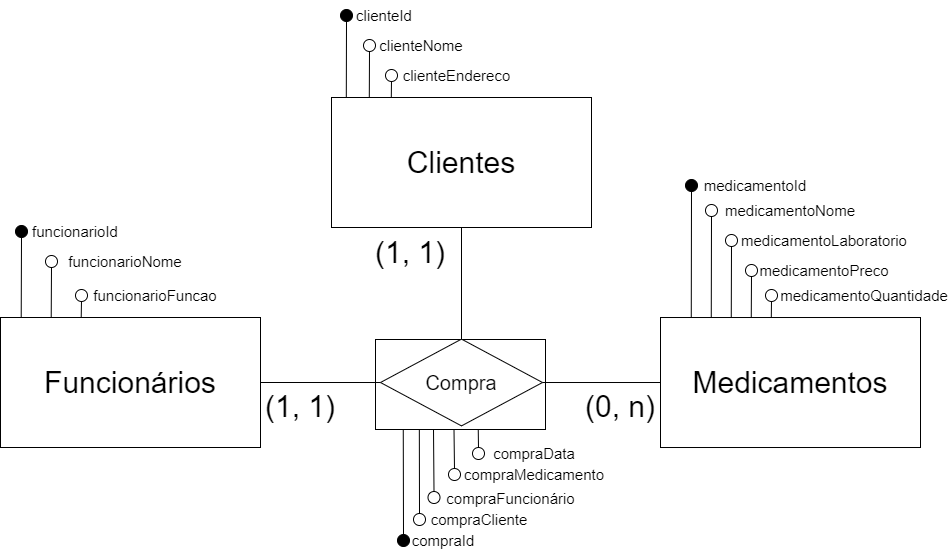

The diagram above was exported from draw.io. Its source (the exported page's mxGraphModel, read from the mxfile embedded in the PNG):
<mxGraphModel dx="1214" dy="613" grid="1" gridSize="10" guides="1" tooltips="1" connect="1" arrows="1" fold="1" page="1" pageScale="1" pageWidth="1169" pageHeight="827" math="0" shadow="0">
  <root>
    <mxCell id="0" />
    <mxCell id="1" parent="0" />
    <mxCell id="qozQ24A3yYEgYLy0wwoI-55" value="&lt;font style=&quot;font-size: 15px;&quot;&gt;medicamentoId&lt;/font&gt;" style="text;html=1;strokeColor=none;fillColor=none;align=center;verticalAlign=middle;whiteSpace=wrap;rounded=0;" parent="1" vertex="1">
      <mxGeometry x="850" y="316" width="60" height="30" as="geometry" />
    </mxCell>
    <mxCell id="qozQ24A3yYEgYLy0wwoI-38" value="&lt;font style=&quot;font-size: 15px;&quot;&gt;funcionarioId&lt;/font&gt;" style="text;html=1;strokeColor=none;fillColor=none;align=center;verticalAlign=middle;whiteSpace=wrap;rounded=0;" parent="1" vertex="1">
      <mxGeometry x="170" y="362" width="60" height="30" as="geometry" />
    </mxCell>
    <mxCell id="qozQ24A3yYEgYLy0wwoI-36" value="" style="rounded=0;whiteSpace=wrap;html=1;" parent="1" vertex="1">
      <mxGeometry x="500" y="485" width="170" height="90" as="geometry" />
    </mxCell>
    <mxCell id="qozQ24A3yYEgYLy0wwoI-2" value="&lt;font style=&quot;font-size: 30px;&quot;&gt;Funcionários&lt;/font&gt;" style="rounded=0;whiteSpace=wrap;html=1;" parent="1" vertex="1">
      <mxGeometry x="125" y="463" width="260" height="130" as="geometry" />
    </mxCell>
    <mxCell id="qozQ24A3yYEgYLy0wwoI-3" value="&lt;font style=&quot;font-size: 30px;&quot;&gt;Medicamentos&lt;/font&gt;" style="rounded=0;whiteSpace=wrap;html=1;" parent="1" vertex="1">
      <mxGeometry x="785" y="463.01" width="260" height="130" as="geometry" />
    </mxCell>
    <mxCell id="qozQ24A3yYEgYLy0wwoI-4" value="&lt;font style=&quot;font-size: 30px;&quot;&gt;Clientes&lt;/font&gt;" style="rounded=0;whiteSpace=wrap;html=1;" parent="1" vertex="1">
      <mxGeometry x="456" y="243" width="260" height="130" as="geometry" />
    </mxCell>
    <mxCell id="qozQ24A3yYEgYLy0wwoI-5" value="&lt;font style=&quot;font-size: 20px;&quot;&gt;Compra&lt;/font&gt;" style="rhombus;whiteSpace=wrap;html=1;" parent="1" vertex="1">
      <mxGeometry x="505" y="484.61" width="162" height="86.79" as="geometry" />
    </mxCell>
    <mxCell id="qozQ24A3yYEgYLy0wwoI-6" value="" style="endArrow=none;html=1;rounded=0;exitX=1;exitY=0.5;exitDx=0;exitDy=0;entryX=0;entryY=0.5;entryDx=0;entryDy=0;" parent="1" source="qozQ24A3yYEgYLy0wwoI-2" target="qozQ24A3yYEgYLy0wwoI-5" edge="1">
      <mxGeometry width="50" height="50" relative="1" as="geometry">
        <mxPoint x="425" y="523" as="sourcePoint" />
        <mxPoint x="475" y="473" as="targetPoint" />
      </mxGeometry>
    </mxCell>
    <mxCell id="qozQ24A3yYEgYLy0wwoI-7" value="" style="endArrow=none;html=1;rounded=0;exitX=0.5;exitY=1;exitDx=0;exitDy=0;entryX=0.5;entryY=0;entryDx=0;entryDy=0;" parent="1" source="qozQ24A3yYEgYLy0wwoI-4" target="qozQ24A3yYEgYLy0wwoI-5" edge="1">
      <mxGeometry width="50" height="50" relative="1" as="geometry">
        <mxPoint x="315" y="503" as="sourcePoint" />
        <mxPoint x="394" y="503" as="targetPoint" />
      </mxGeometry>
    </mxCell>
    <mxCell id="qozQ24A3yYEgYLy0wwoI-8" value="" style="endArrow=none;html=1;rounded=0;exitX=1;exitY=0.5;exitDx=0;exitDy=0;entryX=0;entryY=0.5;entryDx=0;entryDy=0;" parent="1" source="qozQ24A3yYEgYLy0wwoI-5" target="qozQ24A3yYEgYLy0wwoI-3" edge="1">
      <mxGeometry width="50" height="50" relative="1" as="geometry">
        <mxPoint x="431" y="383" as="sourcePoint" />
        <mxPoint x="431" y="478" as="targetPoint" />
      </mxGeometry>
    </mxCell>
    <mxCell id="qozQ24A3yYEgYLy0wwoI-22" value="&lt;font style=&quot;font-size: 30px;&quot;&gt;(1, 1)&lt;/font&gt;" style="text;html=1;strokeColor=none;fillColor=none;align=center;verticalAlign=middle;whiteSpace=wrap;rounded=0;" parent="1" vertex="1">
      <mxGeometry x="385" y="537" width="80" height="30" as="geometry" />
    </mxCell>
    <mxCell id="qozQ24A3yYEgYLy0wwoI-23" value="&lt;font style=&quot;font-size: 30px;&quot;&gt;(1, 1)&lt;/font&gt;" style="text;html=1;strokeColor=none;fillColor=none;align=center;verticalAlign=middle;whiteSpace=wrap;rounded=0;" parent="1" vertex="1">
      <mxGeometry x="495" y="383" width="80" height="30" as="geometry" />
    </mxCell>
    <mxCell id="qozQ24A3yYEgYLy0wwoI-24" value="&lt;font style=&quot;font-size: 30px;&quot;&gt;(0, n)&lt;/font&gt;" style="text;html=1;strokeColor=none;fillColor=none;align=center;verticalAlign=middle;whiteSpace=wrap;rounded=0;" parent="1" vertex="1">
      <mxGeometry x="705" y="537" width="80" height="30" as="geometry" />
    </mxCell>
    <mxCell id="qozQ24A3yYEgYLy0wwoI-25" value="" style="ellipse;whiteSpace=wrap;html=1;aspect=fixed;fillColor=#000000;" parent="1" vertex="1">
      <mxGeometry x="140" y="371" width="12" height="12" as="geometry" />
    </mxCell>
    <mxCell id="qozQ24A3yYEgYLy0wwoI-26" value="" style="ellipse;whiteSpace=wrap;html=1;aspect=fixed;" parent="1" vertex="1">
      <mxGeometry x="170" y="401" width="12" height="12" as="geometry" />
    </mxCell>
    <mxCell id="qozQ24A3yYEgYLy0wwoI-27" value="" style="ellipse;whiteSpace=wrap;html=1;aspect=fixed;" parent="1" vertex="1">
      <mxGeometry x="200" y="435" width="12" height="12" as="geometry" />
    </mxCell>
    <mxCell id="qozQ24A3yYEgYLy0wwoI-32" value="" style="endArrow=none;html=1;rounded=0;exitX=0.5;exitY=1;exitDx=0;exitDy=0;" parent="1" source="qozQ24A3yYEgYLy0wwoI-25" edge="1">
      <mxGeometry width="50" height="50" relative="1" as="geometry">
        <mxPoint x="145.71" y="433" as="sourcePoint" />
        <mxPoint x="145.71" y="463" as="targetPoint" />
      </mxGeometry>
    </mxCell>
    <mxCell id="qozQ24A3yYEgYLy0wwoI-33" value="" style="endArrow=none;html=1;rounded=0;exitX=0.5;exitY=1;exitDx=0;exitDy=0;" parent="1" source="qozQ24A3yYEgYLy0wwoI-26" edge="1">
      <mxGeometry width="50" height="50" relative="1" as="geometry">
        <mxPoint x="176" y="383" as="sourcePoint" />
        <mxPoint x="175.71" y="463" as="targetPoint" />
      </mxGeometry>
    </mxCell>
    <mxCell id="qozQ24A3yYEgYLy0wwoI-34" value="" style="endArrow=none;html=1;rounded=0;exitX=0.5;exitY=1;exitDx=0;exitDy=0;" parent="1" source="qozQ24A3yYEgYLy0wwoI-27" edge="1">
      <mxGeometry width="50" height="50" relative="1" as="geometry">
        <mxPoint x="206" y="413.01" as="sourcePoint" />
        <mxPoint x="205.71" y="463.01" as="targetPoint" />
      </mxGeometry>
    </mxCell>
    <mxCell id="qozQ24A3yYEgYLy0wwoI-39" value="&lt;font style=&quot;font-size: 15px;&quot;&gt;funcionarioNome&lt;/font&gt;" style="text;html=1;strokeColor=none;fillColor=none;align=center;verticalAlign=middle;whiteSpace=wrap;rounded=0;" parent="1" vertex="1">
      <mxGeometry x="220" y="392" width="60" height="30" as="geometry" />
    </mxCell>
    <mxCell id="qozQ24A3yYEgYLy0wwoI-40" value="&lt;font style=&quot;font-size: 15px;&quot;&gt;funcionarioFuncao&lt;/font&gt;" style="text;html=1;strokeColor=none;fillColor=none;align=center;verticalAlign=middle;whiteSpace=wrap;rounded=0;" parent="1" vertex="1">
      <mxGeometry x="250" y="426" width="60" height="30" as="geometry" />
    </mxCell>
    <mxCell id="qozQ24A3yYEgYLy0wwoI-41" value="" style="ellipse;whiteSpace=wrap;html=1;aspect=fixed;fillColor=#000000;" parent="1" vertex="1">
      <mxGeometry x="810" y="325" width="12" height="12" as="geometry" />
    </mxCell>
    <mxCell id="qozQ24A3yYEgYLy0wwoI-42" value="" style="ellipse;whiteSpace=wrap;html=1;aspect=fixed;" parent="1" vertex="1">
      <mxGeometry x="830" y="350" width="12" height="12" as="geometry" />
    </mxCell>
    <mxCell id="qozQ24A3yYEgYLy0wwoI-43" value="" style="ellipse;whiteSpace=wrap;html=1;aspect=fixed;" parent="1" vertex="1">
      <mxGeometry x="850" y="380" width="12" height="12" as="geometry" />
    </mxCell>
    <mxCell id="qozQ24A3yYEgYLy0wwoI-44" value="" style="ellipse;whiteSpace=wrap;html=1;aspect=fixed;" parent="1" vertex="1">
      <mxGeometry x="870" y="410" width="12" height="12" as="geometry" />
    </mxCell>
    <mxCell id="qozQ24A3yYEgYLy0wwoI-45" value="" style="endArrow=none;html=1;rounded=0;entryX=0.5;entryY=1;entryDx=0;entryDy=0;" parent="1" target="qozQ24A3yYEgYLy0wwoI-41" edge="1">
      <mxGeometry width="50" height="50" relative="1" as="geometry">
        <mxPoint x="815.76" y="463.01" as="sourcePoint" />
        <mxPoint x="815.76" y="433.01" as="targetPoint" />
      </mxGeometry>
    </mxCell>
    <mxCell id="qozQ24A3yYEgYLy0wwoI-46" value="" style="endArrow=none;html=1;rounded=0;entryX=0.5;entryY=1;entryDx=0;entryDy=0;" parent="1" target="qozQ24A3yYEgYLy0wwoI-42" edge="1">
      <mxGeometry width="50" height="50" relative="1" as="geometry">
        <mxPoint x="835.76" y="463" as="sourcePoint" />
        <mxPoint x="836" y="370.99" as="targetPoint" />
      </mxGeometry>
    </mxCell>
    <mxCell id="qozQ24A3yYEgYLy0wwoI-47" value="" style="endArrow=none;html=1;rounded=0;entryX=0.5;entryY=1;entryDx=0;entryDy=0;" parent="1" target="qozQ24A3yYEgYLy0wwoI-43" edge="1">
      <mxGeometry width="50" height="50" relative="1" as="geometry">
        <mxPoint x="855.76" y="463.01" as="sourcePoint" />
        <mxPoint x="856" y="395.01" as="targetPoint" />
      </mxGeometry>
    </mxCell>
    <mxCell id="qozQ24A3yYEgYLy0wwoI-48" value="" style="endArrow=none;html=1;rounded=0;entryX=0.5;entryY=1;entryDx=0;entryDy=0;" parent="1" target="qozQ24A3yYEgYLy0wwoI-44" edge="1">
      <mxGeometry width="50" height="50" relative="1" as="geometry">
        <mxPoint x="875.76" y="463.01" as="sourcePoint" />
        <mxPoint x="876" y="422" as="targetPoint" />
      </mxGeometry>
    </mxCell>
    <mxCell id="qozQ24A3yYEgYLy0wwoI-53" value="" style="ellipse;whiteSpace=wrap;html=1;aspect=fixed;" parent="1" vertex="1">
      <mxGeometry x="890" y="435" width="12" height="12" as="geometry" />
    </mxCell>
    <mxCell id="qozQ24A3yYEgYLy0wwoI-54" value="" style="endArrow=none;html=1;rounded=0;entryX=0.5;entryY=1;entryDx=0;entryDy=0;" parent="1" target="qozQ24A3yYEgYLy0wwoI-53" edge="1">
      <mxGeometry width="50" height="50" relative="1" as="geometry">
        <mxPoint x="895.8" y="463.01" as="sourcePoint" />
        <mxPoint x="896.04" y="422" as="targetPoint" />
      </mxGeometry>
    </mxCell>
    <mxCell id="qozQ24A3yYEgYLy0wwoI-56" value="&lt;font style=&quot;font-size: 15px;&quot;&gt;medicamentoNome&lt;/font&gt;" style="text;html=1;strokeColor=none;fillColor=none;align=center;verticalAlign=middle;whiteSpace=wrap;rounded=0;" parent="1" vertex="1">
      <mxGeometry x="886" y="341" width="58" height="30" as="geometry" />
    </mxCell>
    <mxCell id="qozQ24A3yYEgYLy0wwoI-57" value="&lt;font style=&quot;font-size: 15px;&quot;&gt;medicamentoLaboratorio&lt;/font&gt;" style="text;html=1;strokeColor=none;fillColor=none;align=center;verticalAlign=middle;whiteSpace=wrap;rounded=0;" parent="1" vertex="1">
      <mxGeometry x="920" y="371" width="58" height="30" as="geometry" />
    </mxCell>
    <mxCell id="qozQ24A3yYEgYLy0wwoI-58" value="&lt;font style=&quot;font-size: 15px;&quot;&gt;medicamentoPreco&lt;/font&gt;" style="text;html=1;strokeColor=none;fillColor=none;align=center;verticalAlign=middle;whiteSpace=wrap;rounded=0;" parent="1" vertex="1">
      <mxGeometry x="920" y="401" width="58" height="30" as="geometry" />
    </mxCell>
    <mxCell id="qozQ24A3yYEgYLy0wwoI-59" value="&lt;font style=&quot;font-size: 15px;&quot;&gt;medicamentoQuantidade&lt;/font&gt;" style="text;html=1;strokeColor=none;fillColor=none;align=center;verticalAlign=middle;whiteSpace=wrap;rounded=0;" parent="1" vertex="1">
      <mxGeometry x="960" y="426" width="58" height="30" as="geometry" />
    </mxCell>
    <mxCell id="qozQ24A3yYEgYLy0wwoI-60" value="" style="ellipse;whiteSpace=wrap;html=1;aspect=fixed;fillColor=#000000;" parent="1" vertex="1">
      <mxGeometry x="465" y="155" width="12" height="12" as="geometry" />
    </mxCell>
    <mxCell id="qozQ24A3yYEgYLy0wwoI-61" value="" style="ellipse;whiteSpace=wrap;html=1;aspect=fixed;" parent="1" vertex="1">
      <mxGeometry x="510" y="215" width="12" height="12" as="geometry" />
    </mxCell>
    <mxCell id="qozQ24A3yYEgYLy0wwoI-62" value="" style="ellipse;whiteSpace=wrap;html=1;aspect=fixed;" parent="1" vertex="1">
      <mxGeometry x="488" y="185" width="12" height="12" as="geometry" />
    </mxCell>
    <mxCell id="qozQ24A3yYEgYLy0wwoI-63" value="" style="endArrow=none;html=1;rounded=0;exitX=0.5;exitY=1;exitDx=0;exitDy=0;" parent="1" source="qozQ24A3yYEgYLy0wwoI-60" edge="1">
      <mxGeometry width="50" height="50" relative="1" as="geometry">
        <mxPoint x="470.8" y="223" as="sourcePoint" />
        <mxPoint x="470.8" y="243" as="targetPoint" />
      </mxGeometry>
    </mxCell>
    <mxCell id="qozQ24A3yYEgYLy0wwoI-64" value="" style="endArrow=none;html=1;rounded=0;exitX=0.5;exitY=1;exitDx=0;exitDy=0;" parent="1" source="qozQ24A3yYEgYLy0wwoI-62" edge="1">
      <mxGeometry width="50" height="50" relative="1" as="geometry">
        <mxPoint x="493.8" y="223" as="sourcePoint" />
        <mxPoint x="493.8" y="243" as="targetPoint" />
      </mxGeometry>
    </mxCell>
    <mxCell id="qozQ24A3yYEgYLy0wwoI-65" value="" style="endArrow=none;html=1;rounded=0;exitX=0.5;exitY=1;exitDx=0;exitDy=0;" parent="1" source="qozQ24A3yYEgYLy0wwoI-61" edge="1">
      <mxGeometry width="50" height="50" relative="1" as="geometry">
        <mxPoint x="516" y="197" as="sourcePoint" />
        <mxPoint x="515.8" y="243" as="targetPoint" />
      </mxGeometry>
    </mxCell>
    <mxCell id="qozQ24A3yYEgYLy0wwoI-66" value="&lt;span style=&quot;font-size: 15px;&quot;&gt;clienteId&lt;/span&gt;" style="text;html=1;strokeColor=none;fillColor=none;align=center;verticalAlign=middle;whiteSpace=wrap;rounded=0;" parent="1" vertex="1">
      <mxGeometry x="480" y="146" width="58" height="30" as="geometry" />
    </mxCell>
    <mxCell id="qozQ24A3yYEgYLy0wwoI-67" value="&lt;span style=&quot;font-size: 15px;&quot;&gt;clienteNome&lt;/span&gt;" style="text;html=1;strokeColor=none;fillColor=none;align=center;verticalAlign=middle;whiteSpace=wrap;rounded=0;" parent="1" vertex="1">
      <mxGeometry x="517" y="176" width="58" height="30" as="geometry" />
    </mxCell>
    <mxCell id="qozQ24A3yYEgYLy0wwoI-68" value="&lt;span style=&quot;font-size: 15px;&quot;&gt;clienteEndereco&lt;/span&gt;" style="text;html=1;strokeColor=none;fillColor=none;align=center;verticalAlign=middle;whiteSpace=wrap;rounded=0;" parent="1" vertex="1">
      <mxGeometry x="550" y="206" width="63" height="30" as="geometry" />
    </mxCell>
    <mxCell id="qozQ24A3yYEgYLy0wwoI-69" value="" style="ellipse;whiteSpace=wrap;html=1;aspect=fixed;" parent="1" vertex="1">
      <mxGeometry x="538" y="659" width="12" height="12" as="geometry" />
    </mxCell>
    <mxCell id="qozQ24A3yYEgYLy0wwoI-70" value="" style="ellipse;whiteSpace=wrap;html=1;aspect=fixed;" parent="1" vertex="1">
      <mxGeometry x="552.5" y="637" width="12" height="12" as="geometry" />
    </mxCell>
    <mxCell id="qozQ24A3yYEgYLy0wwoI-71" value="" style="ellipse;whiteSpace=wrap;html=1;aspect=fixed;fillColor=#FFFFFF;" parent="1" vertex="1">
      <mxGeometry x="597" y="593" width="12" height="12" as="geometry" />
    </mxCell>
    <mxCell id="qozQ24A3yYEgYLy0wwoI-72" value="" style="ellipse;whiteSpace=wrap;html=1;aspect=fixed;" parent="1" vertex="1">
      <mxGeometry x="573" y="614" width="12" height="12" as="geometry" />
    </mxCell>
    <mxCell id="qozQ24A3yYEgYLy0wwoI-80" value="&lt;span style=&quot;font-size: 15px;&quot;&gt;compraData&lt;/span&gt;" style="text;html=1;strokeColor=none;fillColor=none;align=center;verticalAlign=middle;whiteSpace=wrap;rounded=0;" parent="1" vertex="1">
      <mxGeometry x="630" y="584" width="58" height="30" as="geometry" />
    </mxCell>
    <mxCell id="qozQ24A3yYEgYLy0wwoI-77" value="&lt;font style=&quot;font-size: 15px;&quot;&gt;compraCliente&lt;/font&gt;" style="text;html=1;strokeColor=none;fillColor=none;align=center;verticalAlign=middle;whiteSpace=wrap;rounded=0;" parent="1" vertex="1">
      <mxGeometry x="575" y="650" width="58" height="30" as="geometry" />
    </mxCell>
    <mxCell id="qozQ24A3yYEgYLy0wwoI-78" value="&lt;font style=&quot;font-size: 15px;&quot;&gt;compraFuncionário&lt;/font&gt;" style="text;html=1;strokeColor=none;fillColor=none;align=center;verticalAlign=middle;whiteSpace=wrap;rounded=0;" parent="1" vertex="1">
      <mxGeometry x="608" y="629" width="55" height="30" as="geometry" />
    </mxCell>
    <mxCell id="qozQ24A3yYEgYLy0wwoI-79" value="&lt;span style=&quot;font-size: 15px;&quot;&gt;compraMedicamento&lt;/span&gt;" style="text;html=1;strokeColor=none;fillColor=none;align=center;verticalAlign=middle;whiteSpace=wrap;rounded=0;" parent="1" vertex="1">
      <mxGeometry x="630" y="605" width="58" height="30" as="geometry" />
    </mxCell>
    <mxCell id="qC2u-h75ZfKwOnswVa-e-1" value="" style="ellipse;whiteSpace=wrap;html=1;aspect=fixed;fillColor=#000000;" vertex="1" parent="1">
      <mxGeometry x="522" y="680" width="12" height="12" as="geometry" />
    </mxCell>
    <mxCell id="qC2u-h75ZfKwOnswVa-e-2" value="" style="endArrow=none;html=1;rounded=0;exitX=0.5;exitY=0;exitDx=0;exitDy=0;" edge="1" parent="1" source="qC2u-h75ZfKwOnswVa-e-1">
      <mxGeometry width="50" height="50" relative="1" as="geometry">
        <mxPoint x="527.76" y="625" as="sourcePoint" />
        <mxPoint x="527.76" y="575" as="targetPoint" />
      </mxGeometry>
    </mxCell>
    <mxCell id="qC2u-h75ZfKwOnswVa-e-3" value="" style="endArrow=none;html=1;rounded=0;exitX=0.5;exitY=0;exitDx=0;exitDy=0;" edge="1" parent="1" source="qozQ24A3yYEgYLy0wwoI-69">
      <mxGeometry width="50" height="50" relative="1" as="geometry">
        <mxPoint x="544.07" y="680" as="sourcePoint" />
        <mxPoint x="543.83" y="575" as="targetPoint" />
      </mxGeometry>
    </mxCell>
    <mxCell id="qC2u-h75ZfKwOnswVa-e-4" value="" style="endArrow=none;html=1;rounded=0;exitX=0.5;exitY=0;exitDx=0;exitDy=0;" edge="1" parent="1" source="qozQ24A3yYEgYLy0wwoI-70">
      <mxGeometry width="50" height="50" relative="1" as="geometry">
        <mxPoint x="558.17" y="659" as="sourcePoint" />
        <mxPoint x="558" y="575" as="targetPoint" />
      </mxGeometry>
    </mxCell>
    <mxCell id="qC2u-h75ZfKwOnswVa-e-5" value="" style="endArrow=none;html=1;rounded=0;exitX=0.5;exitY=0;exitDx=0;exitDy=0;" edge="1" parent="1" source="qozQ24A3yYEgYLy0wwoI-72">
      <mxGeometry width="50" height="50" relative="1" as="geometry">
        <mxPoint x="590" y="610" as="sourcePoint" />
        <mxPoint x="578.5" y="575" as="targetPoint" />
      </mxGeometry>
    </mxCell>
    <mxCell id="qC2u-h75ZfKwOnswVa-e-6" value="" style="endArrow=none;html=1;rounded=0;exitX=0.5;exitY=0;exitDx=0;exitDy=0;" edge="1" parent="1" source="qozQ24A3yYEgYLy0wwoI-71">
      <mxGeometry width="50" height="50" relative="1" as="geometry">
        <mxPoint x="603" y="600" as="sourcePoint" />
        <mxPoint x="602.75" y="575" as="targetPoint" />
      </mxGeometry>
    </mxCell>
    <mxCell id="qC2u-h75ZfKwOnswVa-e-9" value="&lt;font style=&quot;font-size: 15px;&quot;&gt;compraId&lt;/font&gt;" style="text;html=1;strokeColor=none;fillColor=none;align=center;verticalAlign=middle;whiteSpace=wrap;rounded=0;" vertex="1" parent="1">
      <mxGeometry x="539" y="671" width="58" height="30" as="geometry" />
    </mxCell>
  </root>
</mxGraphModel>